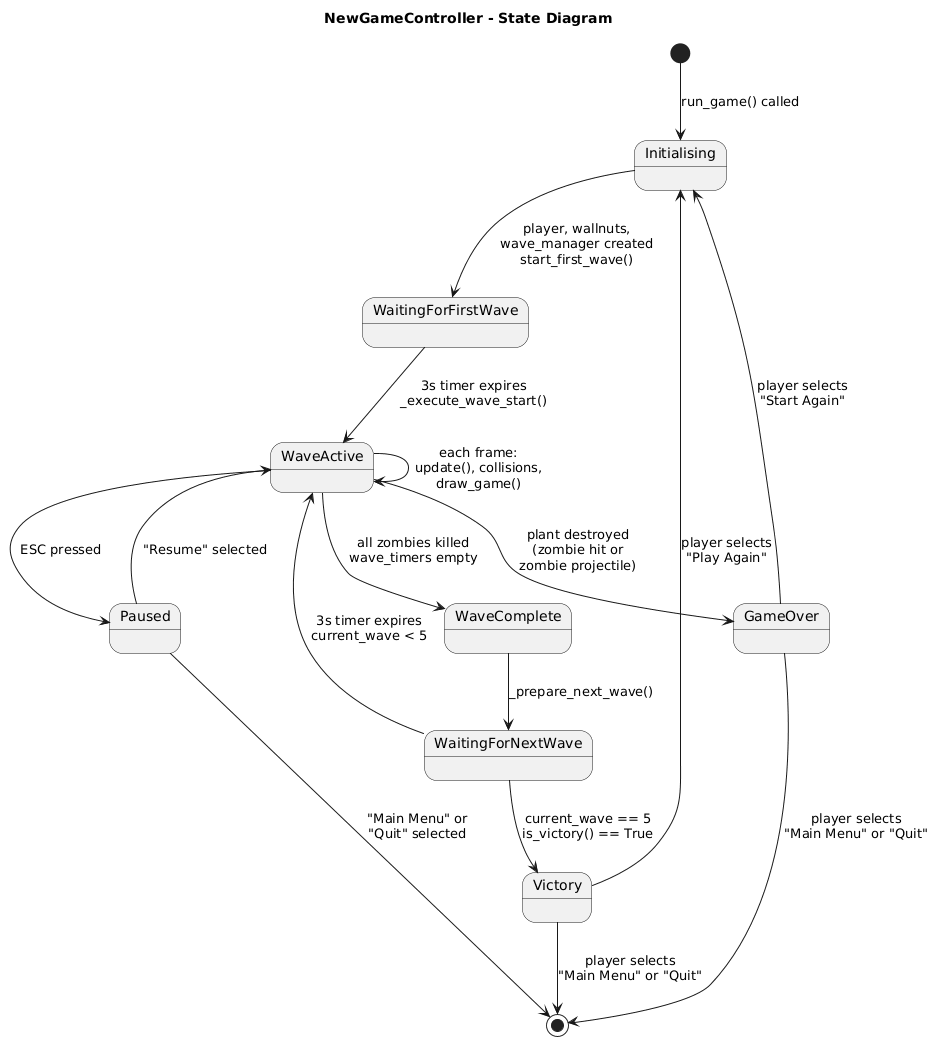

The diagram above was rendered by PlantUML. Its source (embedded in the PNG):
@startuml
skinparam monochrome true
skinparam shadowing false
title NewGameController - State Diagram

[*] --> Initialising : run_game() called

Initialising --> WaitingForFirstWave : player, wallnuts,\nwave_manager created\nstart_first_wave()

WaitingForFirstWave --> WaveActive : 3s timer expires\n_execute_wave_start()

WaveActive --> WaveActive : each frame:\nupdate(), collisions,\ndraw_game()

WaveActive --> GameOver : plant destroyed\n(zombie hit or\nzombie projectile)

WaveActive --> WaveComplete : all zombies killed\nwave_timers empty

WaveComplete --> WaitingForNextWave : _prepare_next_wave()

WaitingForNextWave --> WaveActive : 3s timer expires\ncurrent_wave < 5

WaitingForNextWave --> Victory : current_wave == 5\nis_victory() == True

GameOver --> Initialising : player selects\n"Start Again"
GameOver --> [*] : player selects\n"Main Menu" or "Quit"

Victory --> Initialising : player selects\n"Play Again"
Victory --> [*] : player selects\n"Main Menu" or "Quit"

WaveActive --> Paused : ESC pressed

Paused --> WaveActive : "Resume" selected
Paused --> [*] : "Main Menu" or\n"Quit" selected
@enduml